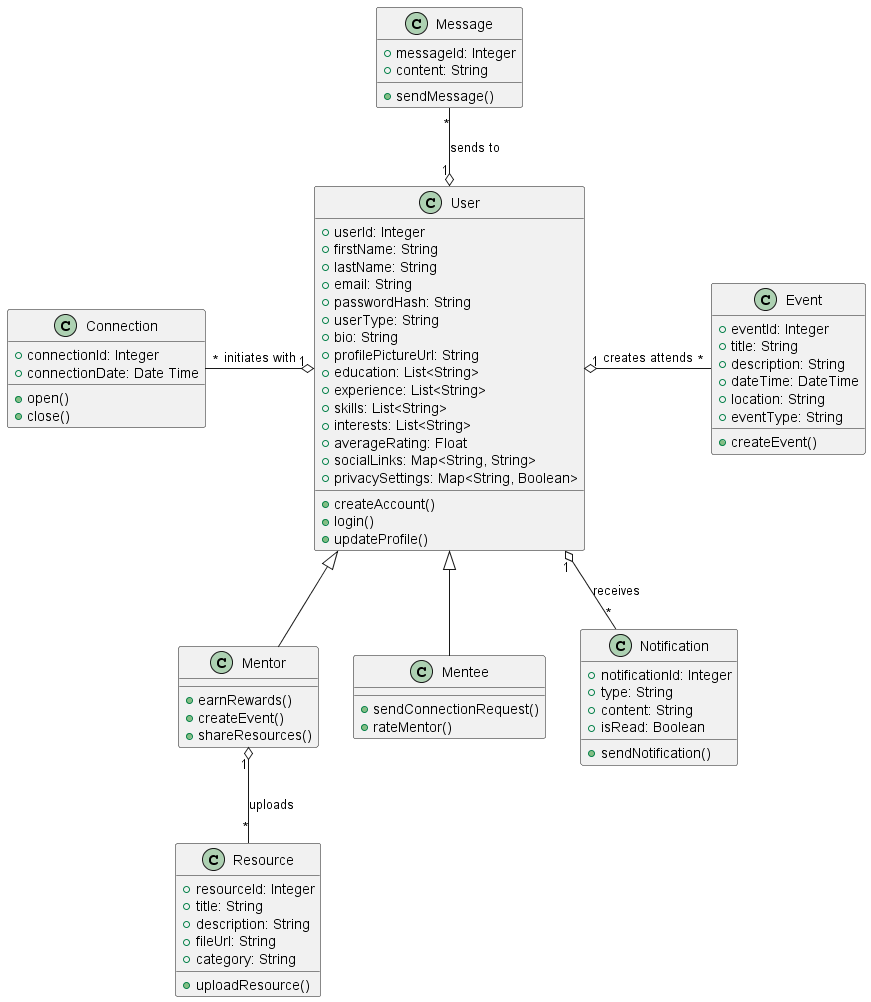

The diagram above was rendered by PlantUML. Its source (embedded in the PNG):
@startuml PMUMentor Class Diagram
class User {
    + userId: Integer
    + firstName: String
    + lastName: String
    + email: String
    + passwordHash: String
    + userType: String
    + bio: String
    + profilePictureUrl: String
    + education: List<String>
    + experience: List<String>
    + skills: List<String>
    + interests: List<String>
    + averageRating: Float
    + socialLinks: Map<String, String>
    + privacySettings: Map<String, Boolean>
    + createAccount()
    + login()
    + updateProfile()
}

class Mentor {
    + earnRewards()
    + createEvent()
    + shareResources()
}

class Mentee {
    + sendConnectionRequest()
    + rateMentor()
}

class Event {
    + eventId: Integer
    + title: String
    + description: String
    + dateTime: DateTime
    + location: String
    + eventType: String
    + createEvent()
}

class Resource {
    + resourceId: Integer
    + title: String
    + description: String
    + fileUrl: String
    + category: String
    + uploadResource()
}

class Message {
    + messageId: Integer
    + content: String
    + sendMessage()
}

class Notification {
    + notificationId: Integer
    + type: String
    + content: String
    + isRead: Boolean
    + sendNotification()
}
class Connection{
    + connectionId: Integer
    + connectionDate: Date Time
    + open()
    + close()
}

User <|-down- Mentor
User <|-down- Mentee

User "1" o-left- "*" Connection : initiates with

User "1" o--right-- "*" Event : creates attends

Resource "*" -up-o "1" Mentor : uploads

User "1" o-up- "*" Message : sends to

User "1" o-- "*" Notification : receives

@enduml